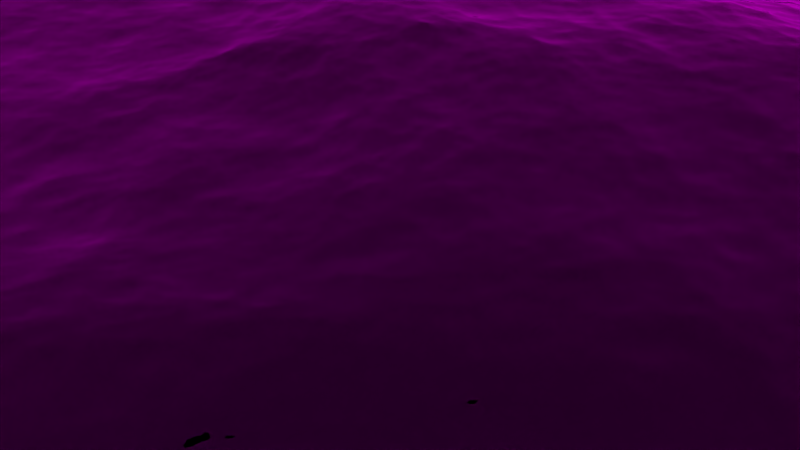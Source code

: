# Source: setup_scene1.blend  (saved by Blender 2.72.0; exported with 4.5.12 LTS)
import bpy
from mathutils import Matrix  # noqa: F401  (used for matrix-valued properties, if any)

bpy.ops.wm.read_factory_settings(use_empty=True)
scene = bpy.context.scene
scene.name = 'Scene'

# ---- collections
col_collection_1 = bpy.data.collections.new('Collection 1'); scene.collection.children.link(col_collection_1)
col_seagull = bpy.data.collections.new('Seagull')  # instanced only; not linked into the scene
col_scene_2 = bpy.data.collections.new('Scene_2')  # instanced only; not linked into the scene
col_scene_1 = bpy.data.collections.new('Scene_1')  # instanced only; not linked into the scene
col_bottlefull_compl = bpy.data.collections.new('bottlefull_compl.')  # instanced only; not linked into the scene
col_raft = bpy.data.collections.new('raft')  # instanced only; not linked into the scene

# ---- images (referenced by path relative to the original .blend; pixels are not part of the script)
import os
ASSET_DIR = os.environ.get("B2B_ASSET_DIR", "")  # directory of the original .blend (textures are referenced by path, not embedded)
HERE = os.path.dirname(os.path.abspath(__file__))  # packed textures are extracted next to this script under _unpacked/

def load_image(name, relpath, width, height, colorspace="sRGB"):
    """Load a texture the original file referenced (path relative to the .blend, or extracted next to this script)."""
    p = next((c for c in (os.path.join(HERE, relpath), os.path.join(ASSET_DIR, relpath)) if relpath and os.path.exists(c)), "")
    if p:
        img = bpy.data.images.load(p, check_existing=True)
        img.name = name
    else:  # same state as the original file: an image datablock whose file is absent (Cycles renders it pink)
        img = bpy.data.images.new(name, width, height)
        img.source = "FILE"
        img.filepath = "//" + (relpath or name)
    img.colorspace_settings.name = colorspace
    return img
img_sky_jpg = load_image('Sky.jpg', 'Sky.jpg', 1024, 1024, 'sRGB')

# ---- materials (node trees are filled in below, after node groups)
mat_sky = bpy.data.materials.new('Sky')
mat_sky.alpha_threshold = 0.0
mat_sky.roughness = 0.5
mat_sky.line_color = (0.0, 0.0, 0.0, 1.0)
mat_ocean = bpy.data.materials.new('Ocean')
mat_ocean.alpha_threshold = 0.0
mat_ocean.diffuse_color = (0.402, 0.402, 0.402, 1.0)
mat_ocean.roughness = 0.5
mat_ocean.line_color = (0.0, 0.0, 0.0, 1.0)

# ---- material node trees
mat_sky.use_nodes = True; mat_sky.node_tree.nodes.clear()
_N = mat_sky.node_tree.nodes; _L = mat_sky.node_tree.links
n0 = _N.new('ShaderNodeOutputMaterial'); n0.name = 'Material Output'; n0.location = (300, 300)
n0.width = 120
n1 = _N.new('ShaderNodeEmission'); n1.name = 'Emission'; n1.location = (100, 300)
n1.width = 150
n2 = _N.new('ShaderNodeTexImage'); n2.name = 'Image Texture'; n2.location = (-100, 300)
n2.width = 150
n2.image = img_sky_jpg
n3 = _N.new('ShaderNodeTexCoord'); n3.name = 'Texture Coordinate'; n3.location = (-300, 300)
n3.width = 150
_L.new(n1.outputs[0], n0.inputs[0])
_L.new(n2.outputs[0], n1.inputs[0])
_L.new(n3.outputs[2], n2.inputs[0])
n0.is_active_output = True
mat_ocean.use_nodes = True; mat_ocean.node_tree.nodes.clear()
_N = mat_ocean.node_tree.nodes; _L = mat_ocean.node_tree.links
n0 = _N.new('ShaderNodeOutputMaterial'); n0.name = 'Material Output'; n0.location = (300, 300)
n0.width = 120
n1 = _N.new('ShaderNodeBsdfGlass'); n1.name = 'Glass BSDF'; n1.location = (100, 300)
n1.distribution = 'BECKMANN'
n1.inputs[0].default_value = (0.8, 0.8, 0.8, 1.0)
n1.inputs[2].default_value = 1.333
_L.new(n1.outputs[0], n0.inputs[0])
n0.is_active_output = True

# ---- world
world_world = bpy.data.worlds.new('World'); scene.world = world_world
world_world.use_nodes = True; world_world.node_tree.nodes.clear()
_N = world_world.node_tree.nodes; _L = world_world.node_tree.links
n0 = _N.new('ShaderNodeOutputWorld'); n0.name = 'World Output'; n0.location = (300, 300)
n0.width = 120
n1 = _N.new('ShaderNodeBackground'); n1.name = 'Background'; n1.location = (10, 300)
n1.width = 150
n1.inputs[0].default_value = (0.0, 0.0, 0.0, 1.0)
_L.new(n1.outputs[0], n0.inputs[0])
n0.is_active_output = True
world_world.color = (0.05088, 0.05088, 0.05088)
world_world.use_sun_shadow = False
world_world.sun_shadow_jitter_overblur = 0.0
world_world.cycles.sampling_method = 'MANUAL'
world_world.cycles.sample_map_resolution = 256

# ---- cameras
cam_camera_001 = bpy.data.cameras.new('Camera.001')
cam_camera_001.clip_end = 100.0
cam_camera_001.lens = 35.0
cam_camera_001.sensor_width = 32.0
cam_camera_001.sensor_height = 18.0
cam_camera_001.display_size = 2.0
cam_camera_001.dof.focus_distance = 0.0
cam_camera_002 = bpy.data.cameras.new('Camera.002')
cam_camera_002.passepartout_alpha = 0.4618
cam_camera_002.clip_end = 100.0
cam_camera_002.lens = 35.0
cam_camera_002.sensor_width = 50.0
cam_camera_002.sensor_height = 18.0
cam_camera_002.display_size = 2.0
cam_camera_002.shift_x = 0.04
cam_camera_002.shift_y = 0.3
cam_camera_002.fisheye_fov = 5.306
cam_camera_002.fisheye_lens = 15.0
cam_camera_002.dof.focus_distance = 0.0
cam_camera = bpy.data.cameras.new('Camera')
cam_camera.sensor_fit = 'HORIZONTAL'
cam_camera.passepartout_alpha = 0.6
cam_camera.clip_end = 500.0
cam_camera.lens = 35.0
cam_camera.sensor_width = 30.0
cam_camera.sensor_height = 15.0
cam_camera.ortho_scale = 7.314
cam_camera.show_limits = True
cam_camera.dof.focus_distance = 27.05

# ---- lights
light_point = bpy.data.lights.new('Point', 'POINT')
light_point.transmission_factor = 0.0
light_point.shadow_buffer_clip_start = 0.5
light_point.shadow_soft_size = 0.1
light_point.shadow_maximum_resolution = 0.006
light_point.use_absolute_resolution = True
light_point.cycles.use_multiple_importance_sampling = False
light_sun_001 = bpy.data.lights.new('Sun.001', 'SUN')
light_sun_001.transmission_factor = 0.0
light_sun_001.angle = 0.1993
light_sun_001.energy = 1.0
light_sun_001.shadow_buffer_clip_start = 0.5
light_sun_001.shadow_soft_size = 0.1
light_sun_001.shadow_cascade_max_distance = 1000.0
light_sun_001.cycles.use_multiple_importance_sampling = False
light_sun = bpy.data.lights.new('Sun', 'SUN')
light_sun.transmission_factor = 0.0
light_sun.angle = 0.1993
light_sun.energy = 2.0
light_sun.shadow_buffer_clip_start = 0.5
light_sun.shadow_soft_size = 0.1
light_sun.shadow_cascade_max_distance = 1000.0
light_sun.cycles.use_multiple_importance_sampling = False

# ---- meshes
me_cylinder_001 = bpy.data.meshes.new('Cylinder.001')
me_cylinder_001.from_pydata([(0.0, 1.0, 1.0), (0.309, 0.9511, 1.0), (0.5878, 0.809, 1.0), (0.809, 0.5878, 1.0), (0.9511, 0.309, 1.0), (1.0, -4.371e-08, 1.0), (0.9511, -0.309, 1.0), (0.809, -0.5878, 1.0), (0.5878, -0.809, 1.0), (0.309, -0.9511, 1.0), (-3.258e-07, -1.0, 1.0), (-0.309, -0.9511, 1.0), (-0.5878, -0.809, 1.0), (-0.809, -0.5878, 1.0), (-0.9511, -0.309, 1.0), (-1.0, 9.656e-07, 1.0), (-0.9511, 0.309, 1.0), (-0.809, 0.5878, 1.0), (-0.5878, 0.809, 1.0), (-0.309, 0.9511, 1.0), (0.0, 1.0, -0.05605), (0.309, 0.9511, -0.05605), (0.5878, 0.809, -0.05605), (0.809, 0.5878, -0.05605), (0.9511, 0.309, -0.05605), (1.0, -4.371e-08, -0.05605), (0.9511, -0.309, -0.05605), (0.809, -0.5878, -0.05605), (0.5878, -0.809, -0.05605), (0.309, -0.9511, -0.05605), (-3.258e-07, -1.0, -0.05605), (-0.309, -0.9511, -0.05605), (-0.5878, -0.809, -0.05605), (-0.809, -0.5878, -0.05605), (-0.9511, -0.309, -0.05605), (-1.0, 9.656e-07, -0.05605), (-0.9511, 0.309, -0.05605), (-0.809, 0.5878, -0.05605), (-0.5878, 0.809, -0.05605), (-0.309, 0.9511, -0.05605)], [], [(20, 0, 1, 21), (21, 1, 2, 22), (22, 2, 3, 23), (23, 3, 4, 24), (24, 4, 5, 25), (25, 5, 6, 26), (26, 6, 7, 27), (27, 7, 8, 28), (28, 8, 9, 29), (29, 9, 10, 30), (30, 10, 11, 31), (31, 11, 12, 32), (32, 12, 13, 33), (33, 13, 14, 34), (34, 14, 15, 35), (35, 15, 16, 36), (36, 16, 17, 37), (37, 17, 18, 38), (38, 18, 19, 39), (39, 19, 0, 20)])
me_cylinder_001.polygons.foreach_set('use_smooth', [True] * 20)
_uv = me_cylinder_001.uv_layers.new(name='UVMap')
_uv.uv.foreach_set('vector', [0.6974, 0.5, 0.6974, 1.003, 0.6478, 1.003, 0.6478, 0.5, 0.6478, 0.5, 0.6478, 1.003, 0.5982, 1.003, 0.5982, 0.5, 0.5982, 0.5, 0.5982, 1.003, 0.5485, 1.003, 0.5485, 0.5, 0.5485, 0.5, 0.5485, 1.003, 0.4989, 1.003, 0.4989, 0.5, 0.4989, 0.5, 0.4989, 1.003, 0.4493, 1.003, 0.4493, 0.5, 0.4493, 0.5, 0.4493, 1.003, 0.3997, 1.003, 0.3997, 0.5, 0.3997, 0.5, 0.3997, 1.003, 0.35, 1.003, 0.35, 0.5, 0.35, 0.5, 0.35, 1.003, 0.3004, 1.003, 0.3004, 0.5, 0.3004, 0.5, 0.3004, 1.003, 0.2508, 1.003, 0.2508, 0.5, 0.2508, 0.5, 0.2508, 1.003, 0.2011, 1.003, 0.2011, 0.5, 0.2011, 0.5, 0.2011, 1.003, 0.1515, 1.003, 0.1515, 0.5, 0.1515, 0.5, 0.1515, 1.003, 0.1019, 1.003, 0.1019, 0.5, 0.1019, 0.5, 0.1019, 1.003, 0.05226, 1.003, 0.05226, 0.5, 0.05226, 0.5, 0.05226, 1.003, 0.002632, 1.003, 0.002632, 0.5, 0.9952, 0.5, 0.9952, 1.003, 0.9456, 1.003, 0.9456, 0.5, 0.9456, 0.5, 0.9456, 1.003, 0.896, 1.003, 0.896, 0.5, 0.896, 0.5, 0.896, 1.003, 0.8463, 1.003, 0.8463, 0.5, 0.8463, 0.5, 0.8463, 1.003, 0.7967, 1.003, 0.7967, 0.5, 0.7967, 0.5, 0.7967, 1.003, 0.7471, 1.003, 0.7471, 0.5, 0.7471, 0.5, 0.7471, 1.003, 0.6974, 1.003, 0.6974, 0.5])
me_cylinder_001.materials.append(mat_sky)
me_cylinder_001.use_remesh_preserve_volume = False
me_cylinder_001.use_remesh_preserve_attributes = False
me_cylinder_001.use_mirror_vertex_groups = False
me_cylinder_001.update()
me_plane_002 = bpy.data.meshes.new('Plane.002')
me_plane_002.from_pydata([(1.0, -1.0, 0.0), (-1.0, -1.0, 0.0), (1.0, 1.0, 0.0), (-1.0, 1.0, 0.0)], [], [(1, 0, 2, 3)])
me_plane_002.materials.append(mat_ocean)
me_plane_002.use_remesh_preserve_volume = False
me_plane_002.use_remesh_preserve_attributes = False
me_plane_002.use_mirror_vertex_groups = False
me_plane_002.update()
me_plane_001 = bpy.data.meshes.new('Plane.001')
me_plane_001.from_pydata([(1.0, -1.0, 0.0), (-1.0, -1.0, 0.0), (1.0, 1.0, 0.0), (-1.0, 1.0, 0.0)], [], [(1, 0, 2, 3)])
me_plane_001.materials.append(mat_ocean)
me_plane_001.use_remesh_preserve_volume = False
me_plane_001.use_remesh_preserve_attributes = False
me_plane_001.use_mirror_vertex_groups = False
me_plane_001.update()
me_plane = bpy.data.meshes.new('Plane')
me_plane.from_pydata([(1.0, -1.0, 0.0), (-1.0, -1.0, 0.0), (1.0, 1.0, 0.0), (-1.0, 1.0, 0.0)], [], [(1, 0, 2, 3)])
me_plane.materials.append(mat_ocean)
me_plane.use_remesh_preserve_volume = False
me_plane.use_remesh_preserve_attributes = False
me_plane.use_mirror_vertex_groups = False
me_plane.update()

# ---- objects
ob_seagull = bpy.data.objects.new('Seagull', None)
ob_point = bpy.data.objects.new('Point', light_point)
ob_sun_001 = bpy.data.objects.new('Sun.001', light_sun_001)
ob_camera_001 = bpy.data.objects.new('Camera.001', cam_camera_001)
ob_sun = bpy.data.objects.new('Sun', light_sun)
ob_cylinder = bpy.data.objects.new('Cylinder', me_cylinder_001)
ob_plane_002 = bpy.data.objects.new('Plane.002', me_plane_002)
ob_plane_001 = bpy.data.objects.new('Plane.001', me_plane_001)
ob_plane = bpy.data.objects.new('Plane', me_plane)
ob_scene_2 = bpy.data.objects.new('Scene_2', None)
ob_camera_002 = bpy.data.objects.new('Camera.002', cam_camera_002)
ob_scene_1 = bpy.data.objects.new('Scene_1', None)
ob_bottlefull_compl = bpy.data.objects.new('bottlefull_compl.', None)
ob_raft = bpy.data.objects.new('raft', None)
ob_camera = bpy.data.objects.new('Camera', cam_camera)

# ---- transforms, parenting, visibility, modifiers, constraints
ob_seagull.location = (-3.525, -4.461, 6.829)
ob_seagull.rotation_euler = (0.0, 0.0, -1.1)
ob_seagull.empty_image_offset = (0.0, 0.0)
ob_seagull.show_instancer_for_render = False
ob_seagull.instance_type = 'COLLECTION'
ob_seagull.lineart.crease_threshold = 0.0
ob_point.location = (-0.4304, -7.466, 0.469)
ob_point.lineart.crease_threshold = 0.0
ob_sun_001.location = (-0.8884, -7.684, 1.486)
ob_sun_001.rotation_euler = (0.594, -0.0, -0.3677)
ob_sun_001.hide_viewport = True
ob_sun_001.hide_render = True
ob_sun_001.lineart.crease_threshold = 0.0
ob_camera_001.location = (6.111, -3.552, 3.326)
ob_camera_001.rotation_euler = (1.103, -0.01713, -4.202)
ob_camera_001.lineart.crease_threshold = 0.0
ob_sun.location = (-3.053, -8.094, 0.9153)
ob_sun.lineart.crease_threshold = 0.0
ob_cylinder.location = (3.431, 40.02, 4.723)
ob_cylinder.rotation_euler = (0.0, 0.0, 6.145)
ob_cylinder.scale = (105.1, 128.5, 397.5)
ob_cylinder.lineart.crease_threshold = 0.0
_m = ob_cylinder.modifiers.new('Subsurf', 'SUBSURF')
_m.uv_smooth = 'PRESERVE_CORNERS'
_m.quality = 2
_m.levels = 2
_m.show_only_control_edges = False
ob_plane_002.location = (-71.57, 99.05, -1.211)
ob_plane_002.lineart.crease_threshold = 0.0
_m = ob_plane_002.modifiers.new('Ocean', 'OCEAN')
_m.repeat_x = 4
_m.resolution = 9
_m.viewport_resolution = 9
_m.wave_scale = 0.15
_m.depth = 500.0
_m.filepath = '//../../../Downloads/62338_ocean_cycles_blend/cache_ocean'
ob_plane_001.location = (-47.86, 49.26, -0.7427)
ob_plane_001.lineart.crease_threshold = 0.0
_m = ob_plane_001.modifiers.new('Ocean', 'OCEAN')
_m.repeat_x = 3
_m.resolution = 14
_m.viewport_resolution = 14
_m.wave_scale = 0.5
_m.depth = 500.0
_m.filepath = '//../../../Downloads/62338_ocean_cycles_blend/cache_ocean'
ob_plane.location = (-25.06, 0.0, 0.0)
ob_plane.lineart.crease_threshold = 0.0
_m = ob_plane.modifiers.new('Ocean', 'OCEAN')
_m.repeat_x = 2
_m.resolution = 20
_m.viewport_resolution = 20
_m.depth = 200.0
_m.choppiness = 2.0
_m.time = 1.062
_m.filepath = '//../../../Downloads/62338_ocean_cycles_blend/cache_ocean'
ob_scene_2.location = (-0.9433, -5.807, 0.03223)
ob_scene_2.empty_image_offset = (0.0, 0.0)
ob_scene_2.hide_viewport = True
ob_scene_2.hide_select = True
ob_scene_2.hide_render = True
ob_scene_2.show_instancer_for_render = False
ob_scene_2.instance_type = 'COLLECTION'
ob_scene_2.lineart.crease_threshold = 0.0
_c = ob_scene_2.constraints.new('SHRINKWRAP'); _c.name = 'Shrinkwrap'
_c.target = ob_plane
_c.distance = 0.4
ob_camera_002.location = (-10.16, -4.674, 7.818)
ob_camera_002.rotation_euler = (0.5796, 0.007717, -7.928)
ob_camera_002.lineart.crease_threshold = 0.0
ob_scene_1.location = (-0.943, -5.764, 0.2649)
ob_scene_1.empty_image_offset = (0.0, 0.0)
ob_scene_1.show_instancer_for_render = False
ob_scene_1.instance_type = 'COLLECTION'
ob_scene_1.lineart.crease_threshold = 0.0
_c = ob_scene_1.constraints.new('SHRINKWRAP'); _c.name = 'Shrinkwrap'
_c.target = ob_plane
_c.distance = 0.4
ob_bottlefull_compl.location = (0.2876, -6.567, -0.08575)
ob_bottlefull_compl.scale = (0.05241, 0.05241, 0.05241)
ob_bottlefull_compl.empty_image_offset = (0.0, 0.0)
ob_bottlefull_compl.hide_viewport = True
ob_bottlefull_compl.hide_render = True
ob_bottlefull_compl.show_instancer_for_render = False
ob_bottlefull_compl.instance_type = 'COLLECTION'
ob_bottlefull_compl.lineart.crease_threshold = 0.0
_c = ob_bottlefull_compl.constraints.new('SHRINKWRAP'); _c.name = 'Shrinkwrap'
_c.target = ob_plane
_c.distance = 0.2
ob_raft.location = (0.0, -6.322, 0.001807)
ob_raft.scale = (1.0, 1.0, 2.896)
ob_raft.lock_rotation = (True, True, True)
ob_raft.lock_scale = (True, True, True)
ob_raft.empty_image_offset = (0.0, 0.0)
ob_raft.show_instancer_for_render = False
ob_raft.instance_type = 'COLLECTION'
ob_raft.lineart.crease_threshold = 0.0
_c = ob_raft.constraints.new('SHRINKWRAP'); _c.name = 'Shrinkwrap'
_c.target = ob_plane
ob_camera.location = (0.2946, -9.945, 0.5625)
ob_camera.rotation_euler = (1.553, -0.003865, 0.1001)
ob_camera.scale = (3.07, 3.07, 3.07)
ob_camera.lock_rotations_4d = False
ob_camera.empty_display_type = 'ARROWS'
ob_camera.color = (0.0, 0.0, 0.0, 0.0)
ob_camera.display_type = 'WIRE'
ob_camera.lineart.crease_threshold = 0.0
cam_camera_002.dof.focus_object = None
ob_seagull.instance_collection = col_seagull
ob_scene_2.instance_collection = col_scene_2
ob_scene_1.instance_collection = col_scene_1
ob_bottlefull_compl.instance_collection = col_bottlefull_compl
ob_raft.instance_collection = col_raft

# ---- collection membership
col_collection_1.objects.link(ob_seagull)
col_collection_1.objects.link(ob_point)
col_collection_1.objects.link(ob_sun_001)
col_collection_1.objects.link(ob_camera_001)
col_collection_1.objects.link(ob_sun)
col_collection_1.objects.link(ob_cylinder)
col_collection_1.objects.link(ob_plane_002)
col_collection_1.objects.link(ob_plane_001)
col_collection_1.objects.link(ob_plane)
col_collection_1.objects.link(ob_scene_2)
col_collection_1.objects.link(ob_camera_002)
col_collection_1.objects.link(ob_scene_1)
col_collection_1.objects.link(ob_bottlefull_compl)
col_collection_1.objects.link(ob_raft)
col_collection_1.objects.link(ob_camera)

# ---- scene / render settings (as saved in the file)
scene.camera = ob_camera_002
scene.frame_start = 0; scene.frame_end = 130; scene.frame_set(36)
scene.render.engine = 'CYCLES'
scene.render.image_settings.color_mode = 'RGB'
scene.render.image_settings.compression = 100
scene.render.dither_intensity = 0.0
scene.render.bake_margin = 2
scene.render.bake_bias = 0.0
scene.cycles.use_denoising = False
scene.cycles.samples = 200
scene.cycles.sampling_pattern = 'TABULATED_SOBOL'
scene.cycles.light_sampling_threshold = 0.0
scene.cycles.use_adaptive_sampling = False
scene.cycles.use_light_tree = False
scene.cycles.blur_glossy = 0.0
scene.cycles.max_bounces = 128
scene.cycles.diffuse_bounces = 128
scene.cycles.glossy_bounces = 128
scene.cycles.transmission_bounces = 128
scene.cycles.volume_bounces = 1
scene.cycles.transparent_max_bounces = 128
scene.cycles.pixel_filter_type = 'BOX'
scene.cycles.filter_width = 0.01
scene.cycles.sample_clamp_indirect = 0.0
scene.view_settings.view_transform = 'Standard'
bpy.context.view_layer.update()
